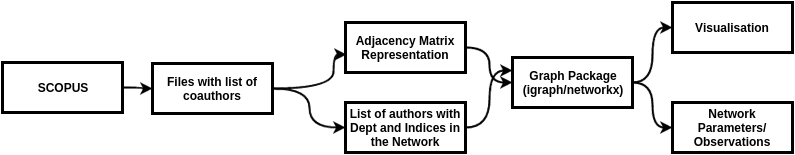

The diagram above was exported from draw.io. Its source (the exported page's mxGraphModel, read from the mxfile embedded in the PNG):
<mxGraphModel dx="872" dy="424" grid="1" gridSize="10" guides="1" tooltips="1" connect="1" arrows="1" fold="1" page="1" pageScale="1" pageWidth="826" pageHeight="1169" background="#ffffff" math="0" shadow="0">
  <root>
    <mxCell id="0" />
    <mxCell id="1" parent="0" />
    <mxCell id="109e5f8f6b133044-2" style="edgeStyle=orthogonalEdgeStyle;html=1;jettySize=auto;orthogonalLoop=1;curved=1;strokeWidth=2;entryX=0;entryY=0.5;" edge="1" parent="1" source="109e5f8f6b133044-1" target="109e5f8f6b133044-3">
      <mxGeometry relative="1" as="geometry">
        <mxPoint x="180" y="135" as="targetPoint" />
        <Array as="points">
          <mxPoint x="150" y="135" />
          <mxPoint x="150" y="136" />
        </Array>
      </mxGeometry>
    </mxCell>
    <mxCell id="109e5f8f6b133044-1" value="&lt;b&gt;SCOPUS&lt;/b&gt;" style="whiteSpace=wrap;html=1;strokeWidth=3;" vertex="1" parent="1">
      <mxGeometry x="10" y="110" width="120" height="50" as="geometry" />
    </mxCell>
    <mxCell id="109e5f8f6b133044-4" style="edgeStyle=orthogonalEdgeStyle;curved=1;html=1;jettySize=auto;orthogonalLoop=1;strokeWidth=2;entryX=0.008;entryY=0.64;entryPerimeter=0;" edge="1" parent="1" source="109e5f8f6b133044-3" target="109e5f8f6b133044-6">
      <mxGeometry relative="1" as="geometry">
        <mxPoint x="380" y="136" as="targetPoint" />
        <Array as="points">
          <mxPoint x="341" y="136" />
        </Array>
      </mxGeometry>
    </mxCell>
    <mxCell id="109e5f8f6b133044-8" style="edgeStyle=orthogonalEdgeStyle;curved=1;html=1;exitX=1;exitY=0.5;entryX=0;entryY=0.5;jettySize=auto;orthogonalLoop=1;strokeWidth=2;" edge="1" parent="1" source="109e5f8f6b133044-3" target="109e5f8f6b133044-7">
      <mxGeometry relative="1" as="geometry" />
    </mxCell>
    <mxCell id="109e5f8f6b133044-3" value="&lt;b&gt;Files with list of coauthors&lt;/b&gt;" style="whiteSpace=wrap;html=1;strokeWidth=3;" vertex="1" parent="1">
      <mxGeometry x="160" y="111" width="120" height="50" as="geometry" />
    </mxCell>
    <mxCell id="109e5f8f6b133044-10" style="edgeStyle=orthogonalEdgeStyle;curved=1;html=1;exitX=1;exitY=0.5;entryX=0;entryY=0.5;jettySize=auto;orthogonalLoop=1;strokeWidth=2;" edge="1" parent="1" source="109e5f8f6b133044-6" target="109e5f8f6b133044-9">
      <mxGeometry relative="1" as="geometry" />
    </mxCell>
    <mxCell id="109e5f8f6b133044-6" value="&lt;b&gt;Adjacency Matrix Representation&lt;/b&gt;" style="whiteSpace=wrap;html=1;strokeWidth=3;" vertex="1" parent="1">
      <mxGeometry x="353" y="70" width="120" height="50" as="geometry" />
    </mxCell>
    <mxCell id="109e5f8f6b133044-12" style="edgeStyle=orthogonalEdgeStyle;curved=1;html=1;exitX=1;exitY=0.5;entryX=0;entryY=0.25;jettySize=auto;orthogonalLoop=1;strokeWidth=2;" edge="1" parent="1" source="109e5f8f6b133044-7" target="109e5f8f6b133044-9">
      <mxGeometry relative="1" as="geometry" />
    </mxCell>
    <mxCell id="109e5f8f6b133044-7" value="&lt;b&gt;List of authors with Dept and Indices in the Network&lt;/b&gt;" style="whiteSpace=wrap;html=1;strokeWidth=3;" vertex="1" parent="1">
      <mxGeometry x="353" y="150" width="120" height="50" as="geometry" />
    </mxCell>
    <mxCell id="109e5f8f6b133044-16" style="edgeStyle=orthogonalEdgeStyle;curved=1;html=1;exitX=1;exitY=0.5;entryX=0;entryY=0.5;jettySize=auto;orthogonalLoop=1;strokeWidth=2;" edge="1" parent="1" source="109e5f8f6b133044-9" target="109e5f8f6b133044-13">
      <mxGeometry relative="1" as="geometry" />
    </mxCell>
    <mxCell id="109e5f8f6b133044-17" style="edgeStyle=orthogonalEdgeStyle;curved=1;html=1;exitX=1;exitY=0.5;entryX=0;entryY=0.5;jettySize=auto;orthogonalLoop=1;strokeWidth=2;" edge="1" parent="1" source="109e5f8f6b133044-9" target="109e5f8f6b133044-14">
      <mxGeometry relative="1" as="geometry" />
    </mxCell>
    <mxCell id="109e5f8f6b133044-9" value="&lt;b&gt;Graph Package&lt;/b&gt;&lt;div&gt;&lt;b&gt;(igraph/networkx)&lt;/b&gt;&lt;/div&gt;" style="whiteSpace=wrap;html=1;strokeWidth=3;" vertex="1" parent="1">
      <mxGeometry x="520" y="105" width="120" height="50" as="geometry" />
    </mxCell>
    <mxCell id="109e5f8f6b133044-13" value="&lt;b&gt;Visualisation&lt;/b&gt;" style="whiteSpace=wrap;html=1;strokeWidth=3;" vertex="1" parent="1">
      <mxGeometry x="680" y="50" width="120" height="50" as="geometry" />
    </mxCell>
    <mxCell id="109e5f8f6b133044-14" value="&lt;b&gt;Network Parameters/ Observations&lt;/b&gt;" style="whiteSpace=wrap;html=1;strokeWidth=3;" vertex="1" parent="1">
      <mxGeometry x="680" y="150" width="120" height="50" as="geometry" />
    </mxCell>
  </root>
</mxGraphModel>